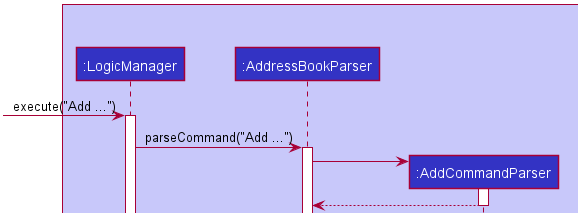

The diagram above was rendered by PlantUML. Its source (embedded in the PNG):
@startuml








skinparam BackgroundColor #FFFFFFF

skinparam Shadowing false

skinparam Class {
    FontColor #FFFFFF
    BorderThickness 1
    BorderColor #FFFFFF
    StereotypeFontColor #FFFFFF
    FontName Arial
}

skinparam Actor {
    BorderColor #000000
    Color #000000
    FontName Arial
}

skinparam Sequence {
    MessageAlign center
    BoxFontSize 15
    BoxPadding 0
    BoxFontColor #FFFFFF
    FontName Arial
}

skinparam Participant {
    FontColor #FFFFFFF
    Padding 20
}

skinparam MinClassWidth 50
skinparam ParticipantPadding 10
skinparam Shadowing false
skinparam DefaultTextAlignment center
skinparam packageStyle Rectangle

hide footbox
hide members
hide circle

box Logic #C8C8FA
participant ":LogicManager" as LogicManager #3333C4
participant ":AddressBookParser" as AddressBookParser #3333C4
participant ":AddCommandParser" as AddCommandParser #3333C4
participant "<<class>>\n:ParseUtil" as ParserUtil #3333C4
participant "a:AddCommand" as AddCommand #3333C4
participant "s:Stocking" as Stocking #3333C4
participant ":CommandResult" as CommandResult #3333C4
end box

box Model #F97181
participant ":Model" as Model #9D0012
end box

[-> LogicManager : execute("Add ...")
activate LogicManager

LogicManager -> AddressBookParser : parseCommand("Add ...")
activate AddressBookParser

create AddCommandParser
AddressBookParser -> AddCommandParser
activate AddCommandParser

AddCommandParser --> AddressBookParser
deactivate AddCommandParser

AddressBookParser -> AddCommandParser : parse("...")
activate AddCommandParser

AddCommandParser -> ParserUtil : parseStocking("science library 10 central library 30")
activate ParserUtil

create Stocking
ParserUtil -> Stocking
activate Stocking

Stocking --> ParserUtil : s
deactivate Stocking

ParserUtil -> AddCommandParser : s
deactivate ParserUtil

create AddCommand
AddCommandParser -> AddCommand
activate AddCommand

AddCommand --> AddCommandParser : a
deactivate AddCommand

AddCommandParser --> AddressBookParser : a
deactivate AddCommandParser
AddCommandParser -[hidden]-> AddressBookParser
destroy AddCommandParser

AddressBookParser --> LogicManager : a
deactivate AddressBookParser

LogicManager -> AddCommand : execute()
activate AddCommand

AddCommand -> Model : AddBook(...)
activate Model

Model --> AddCommand
deactivate Model

create CommandResult
AddCommand -> CommandResult
activate CommandResult

CommandResult --> AddCommand
deactivate CommandResult

AddCommand --> LogicManager : result
deactivate AddCommand

[<--LogicManager
deactivate LogicManager
@enduml